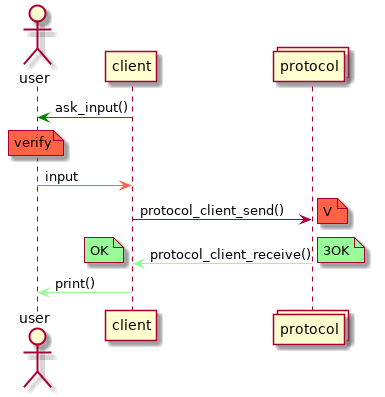

The diagram above was rendered by PlantUML. Its source (embedded in the PNG):
@startuml
actor user
participant client
collections protocol

client-[#green]>user: ask_input()
note over user #tomato: verify
user-[#tomato]>client : input

client -> protocol : protocol_client_send()
note right #tomato: V
client <[#palegreen]- protocol : protocol_client_receive()
note right #palegreen: 3OK
note left #palegreen: OK
user <[#palegreen]- client : print()

@enduml